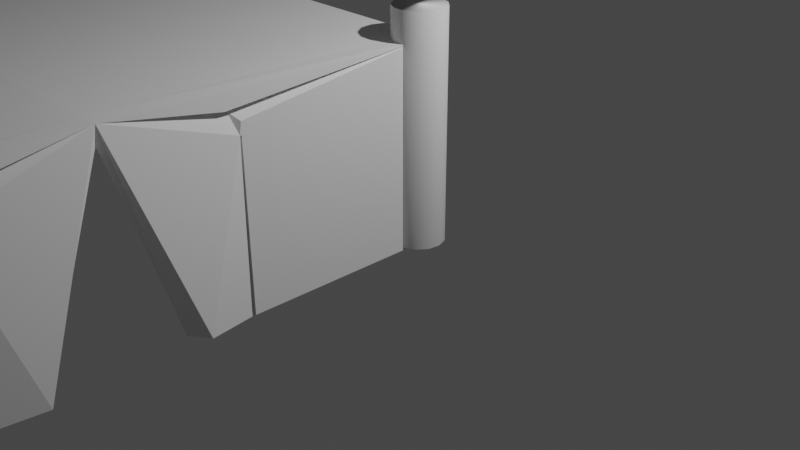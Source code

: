 # Source: HORROR_Game.blend  (saved by Blender 3.0.42; exported with 4.5.12 LTS)
import bpy
from mathutils import Matrix  # noqa: F401  (used for matrix-valued properties, if any)

bpy.ops.wm.read_factory_settings(use_empty=True)
scene = bpy.context.scene
scene.name = 'Scene'

# ---- collections
col_collection = bpy.data.collections.new('Collection'); scene.collection.children.link(col_collection)

# ---- world
world_world = bpy.data.worlds.new('World'); scene.world = world_world
world_world.use_nodes = True; world_world.node_tree.nodes.clear()
_N = world_world.node_tree.nodes; _L = world_world.node_tree.links
n0 = _N.new('ShaderNodeOutputWorld'); n0.name = 'World Output'; n0.location = (300, 300)
n1 = _N.new('ShaderNodeBackground'); n1.name = 'Background'; n1.location = (10, 300)
n1.inputs[0].default_value = (0.05088, 0.05088, 0.05088, 1.0)
_L.new(n1.outputs[0], n0.inputs[0])
n0.is_active_output = True
world_world.color = (0.05088, 0.05088, 0.05088)
world_world.use_sun_shadow = False
world_world.sun_shadow_jitter_overblur = 0.0

# ---- cameras
cam_camera = bpy.data.cameras.new('Camera')
cam_camera.clip_end = 100.0
cam_camera.ortho_scale = 7.314

# ---- lights
light_light = bpy.data.lights.new('Light', 'POINT')
light_light.transmission_factor = 0.0
light_light.energy = 1000.0
light_light.shadow_soft_size = 0.1
light_light.shadow_maximum_resolution = 0.006
light_light.use_absolute_resolution = True

# ---- meshes
me_cylinder = bpy.data.meshes.new('Cylinder')
me_cylinder.from_pydata([(6.877e-09, 1.0, -0.8038), (6.877e-09, 1.0, 0.8038), (0.4647, 0.8855, -0.8038), (0.4647, 0.8855, 0.8038), (0.823, 0.5681, -0.8038), (0.823, 0.5681, 0.8038), (0.9927, 0.1205, -0.8038), (0.9927, 0.1205, 0.8038), (0.935, -0.3546, -0.8038), (0.935, -0.3546, 0.8038), (0.6631, -0.7485, -0.8038), (0.6631, -0.7485, 0.8038), (0.2393, -0.9709, -0.8038), (0.2393, -0.9709, 0.8038), (-0.2393, -0.9709, -0.8038), (-0.2393, -0.9709, 0.8038), (-0.6631, -0.7485, -0.8038), (-0.6631, -0.7485, 0.8038), (-0.935, -0.3546, -0.8038), (-0.935, -0.3546, 0.8038), (-0.9927, 0.1205, -0.8038), (-0.9927, 0.1205, 0.8038), (-0.823, 0.5681, -0.8038), (-0.823, 0.5681, 0.8038), (-0.4647, 0.8855, -0.8038), (-0.4647, 0.8855, 0.8038)], [], [(0, 1, 3, 2), (2, 3, 5, 4), (4, 5, 7, 6), (6, 7, 9, 8), (8, 9, 11, 10), (10, 11, 13, 12), (12, 13, 15, 14), (14, 15, 17, 16), (16, 17, 19, 18), (18, 19, 21, 20), (20, 21, 23, 22), (3, 1, 25, 23, 21, 19, 17, 15, 13, 11, 9, 7, 5), (22, 23, 25, 24), (24, 25, 1, 0), (0, 2, 4, 6, 8, 10, 12, 14, 16, 18, 20, 22, 24)])
me_cylinder.polygons.foreach_set('use_smooth', [True] * 15)
_uv = me_cylinder.uv_layers.new(name='UVMap')
_uv.uv.foreach_set('vector', [1.0, 0.5, 1.0, 1.0, 0.9231, 1.0, 0.9231, 0.5, 0.9231, 0.5, 0.9231, 1.0, 0.8462, 1.0, 0.8462, 0.5, 0.8462, 0.5, 0.8462, 1.0, 0.7692, 1.0, 0.7692, 0.5, 0.7692, 0.5, 0.7692, 1.0, 0.6923, 1.0, 0.6923, 0.5, 0.6923, 0.5, 0.6923, 1.0, 0.6154, 1.0, 0.6154, 0.5, 0.6154, 0.5, 0.6154, 1.0, 0.5385, 1.0, 0.5385, 0.5, 0.5385, 0.5, 0.5385, 1.0, 0.4615, 1.0, 0.4615, 0.5, 0.4615, 0.5, 0.4615, 1.0, 0.3846, 1.0, 0.3846, 0.5, 0.3846, 0.5, 0.3846, 1.0, 0.3077, 1.0, 0.3077, 0.5, 0.3077, 0.5, 0.3077, 1.0, 0.2308, 1.0, 0.2308, 0.5, 0.2308, 0.5, 0.2308, 1.0, 0.1538, 1.0, 0.1538, 0.5, 0.3615, 0.4625, 0.25, 0.49, 0.1385, 0.4625, 0.05248, 0.3863, 0.01175, 0.2789, 0.0256, 0.1649, 0.09085, 0.07036, 0.1926, 0.01697, 0.3074, 0.01697, 0.4091, 0.07036, 0.4744, 0.1649, 0.4883, 0.2789, 0.4475, 0.3863, 0.1538, 0.5, 0.1538, 1.0, 0.07692, 1.0, 0.07692, 0.5, 0.07692, 0.5, 0.07692, 1.0, 4.47e-08, 1.0, 4.47e-08, 0.5, 0.75, 0.49, 0.8615, 0.4625, 0.9475, 0.3863, 0.9883, 0.2789, 0.9744, 0.1649, 0.9091, 0.07036, 0.8074, 0.01697, 0.6926, 0.01697, 0.5909, 0.07036, 0.5256, 0.1649, 0.5117, 0.2789, 0.5525, 0.3863, 0.6385, 0.4625])
me_cylinder.use_remesh_fix_poles = True
me_cylinder.use_remesh_preserve_attributes = False
me_cylinder.update()
me_plane = bpy.data.meshes.new('Plane')
me_plane.from_pydata([(1.0, -1.259, -0.01588), (-0.7217, -1.287, -0.0596), (-0.8469, -1.305, -0.0596), (-0.9279, -1.229, -0.1472), (-0.9674, -1.152, -0.0596), (-1.173, -0.02396, -0.0596), (0.9583, -0.7505, 0.1076), (-1.104, -3.327, -0.0596), (-0.9767, 0.01911, -0.1025), (-1.104, -3.473, -0.3127), (-1.104, -3.535, -0.6483), (0.9957, -0.6478, -0.1231), (1.033, -1.327, -0.0596), (1.033, -3.327, -0.0596), (1.033, -3.467, -0.3324), (1.038, -3.584, -0.6483), (1.033, -3.495, -0.6703), (0.9973, -3.434, -0.3543), (1.033, -3.217, -0.1174), (1.033, -1.327, -0.1692), (0.9957, -0.6478, -0.1451), (-1.104, -3.314, -0.6703), (-1.104, -3.274, -0.4489), (-1.066, 0.01911, -0.1245), (-1.096, -3.093, -0.2574), (0.9583, -0.7505, 0.08566), (-1.173, -0.02396, -0.3019), (-0.9674, -1.152, -0.1692), (-0.9279, -1.229, -0.1692), (-0.8469, -1.305, -0.1692), (-0.7217, -1.287, -0.08157), (1.0, -1.259, -0.03786), (1.038, -3.584, -6.208), (-0.7217, -1.305, -0.0596), (-0.7217, -1.305, -0.1692), (-1.104, -3.531, -6.498), (1.037, -3.552, -6.468), (-1.104, -3.326, -6.636), (-1.104, 0.05552, -6.68), (1.033, -3.329, -6.636), (1.038, 0.005879, -6.68), (-1.104, 0.05552, -6.449), (1.038, 0.005879, -6.449), (-1.104, -3.531, -6.208), (1.033, -3.093, -6.431), (1.033, -3.299, -6.224), (-1.104, -3.282, -6.145), (-1.104, -3.027, -6.405)], [(13, 14), (17, 16), (18, 17), (15, 16), (17, 22)], [(2, 1, 6, 5, 4, 3), (5, 7, 4), (5, 6, 11, 8), (1, 33, 12, 19, 34, 30), (18, 24, 27, 28, 29, 34, 19), (0, 6, 1), (35, 36, 32, 43), (31, 30, 25), (26, 23, 20, 25), (26, 27, 24), (29, 28, 27, 26, 25, 30), (10, 43, 32, 15), (11, 20, 23, 8), (22, 9, 7, 24), (1, 30, 31, 0), (38, 40, 39, 37), (16, 45, 46, 21), (5, 26, 24, 7), (9, 22, 21, 10), (2, 33, 1), (29, 30, 34), (37, 39, 36, 35), (44, 47, 46, 45), (44, 42, 41, 47), (43, 46, 47, 35), (21, 46, 43, 10), (37, 35, 47), (37, 47, 41, 38), (46, 21, 22, 24, 26, 41, 47), (12, 33, 2, 3, 4, 7, 13), (9, 10, 15, 14)])
_uv = me_plane.uv_layers.new(name='UVMap')
_uv.uv.foreach_set('vector', [0.0, 0.0, 0.0, 0.0, 0.0, 0.0, 0.0, 0.0, 0.0, 0.0, 0.0, 0.0, 0.0, 0.0, 0.0, 0.0, 0.0, 0.0, 0.0, 0.0, 0.0, 0.0, 0.0, 0.0, 0.0, 0.0, 0.0, 0.0, 0.0, 0.0, 0.0, 0.0, 0.0, 0.0, 0.0, 0.0, 0.0, 0.0, 0.0, 0.0, 0.0, 0.0, 0.0, 0.0, 0.0, 0.0, 0.0, 0.0, 0.0, 0.0, 0.0, 0.0, 1.0, 1.0, 0.0, 0.0, 0.0, 1.0, 0.0, 0.0, 0.0, 0.0, 0.0, 0.0, 0.0, 0.0, 1.0, 1.0, 0.0, 1.0, 0.0, 0.0, 0.0, 0.0, 0.0, 0.0, 0.0, 0.0, 0.0, 0.0, 0.0, 0.0, 0.0, 0.0, 0.0, 0.0, 0.0, 0.0, 0.0, 0.0, 0.0, 0.0, 0.0, 0.0, 0.0, 0.0, 0.0, 0.0, 0.0, 0.0, 0.0, 0.0, 0.0, 0.0, 0.0, 0.0, 0.0, 0.0, 0.0, 0.0, 0.0, 0.0, 0.0, 0.0, 0.0, 0.0, 0.0, 0.0, 0.0, 0.0, 0.0, 0.0, 0.0, 0.0, 0.0, 0.0, 1.0, 1.0, 1.0, 1.0, 0.0, 0.0, 0.0, 0.0, 0.0, 0.0, 0.0, 0.0, 0.0, 0.0, 0.0, 0.0, 0.0, 0.0, 0.0, 0.0, 0.0, 0.0, 0.0, 0.0, 0.0, 0.0, 0.0, 0.0, 0.0, 0.0, 0.0, 0.0, 0.0, 0.0, 0.0, 0.0, 0.0, 0.0, 0.0, 0.0, 0.0, 0.0, 0.0, 0.0, 0.0, 0.0, 0.0, 0.0, 0.0, 0.0, 0.0, 0.0, 0.0, 0.0, 0.0, 0.0, 0.0, 0.0, 0.0, 0.0, 0.0, 0.0, 0.0, 0.0, 0.0, 0.0, 0.0, 0.0, 0.0, 0.0, 0.0, 0.0, 0.0, 0.0, 0.0, 0.0, 0.0, 0.0, 0.0, 0.0, 0.0, 0.0, 0.0, 0.0, 0.0, 0.0, 0.0, 0.0, 0.0, 0.0, 0.0, 0.0, 0.0, 0.0, 0.0, 0.0, 0.0, 0.0, 0.0, 0.0, 0.0, 0.0, 0.0, 0.0, 0.0, 0.0, 0.0, 0.0, 0.0, 0.0, 0.0, 0.0, 0.0, 0.0, 0.0, 0.0, 0.0, 0.0, 0.0, 0.0, 0.0, 0.0, 0.0, 0.0, 0.0, 0.0, 0.0, 0.0, 0.0, 0.0, 0.0, 0.0, 0.0, 0.0, 0.0, 0.0, 0.0, 0.0])
me_plane.use_remesh_fix_poles = True
me_plane.use_remesh_preserve_attributes = False
me_plane.update()

# ---- objects
ob_light = bpy.data.objects.new('Light', light_light)
ob_camera = bpy.data.objects.new('Camera', cam_camera)
ob_cylinder = bpy.data.objects.new('Cylinder', me_cylinder)
ob_plane = bpy.data.objects.new('Plane', me_plane)

# ---- transforms, parenting, visibility, modifiers, constraints
ob_light.location = (4.076, 1.005, 5.904)
ob_light.rotation_euler = (0.6503, 0.05522, 1.866)
ob_light.lock_rotations_4d = False
ob_light.empty_display_type = 'ARROWS'
ob_light.color = (0.0, 0.0, 0.0, 0.0)
ob_light.lineart.crease_threshold = 0.0
ob_camera.location = (7.359, -6.926, 4.958)
ob_camera.rotation_euler = (1.109, 0.0, 0.8149)
ob_camera.lock_rotations_4d = False
ob_camera.empty_display_type = 'ARROWS'
ob_camera.color = (0.0, 0.0, 0.0, 0.0)
ob_camera.display_type = 'WIRE'
ob_camera.lineart.crease_threshold = 0.0
ob_cylinder.location = (0.1114, 0.161, 0.9895)
ob_cylinder.scale = (0.2761, 0.2761, -1.514)
ob_plane.location = (0.2293, -3.268, 0.7751)
ob_plane.rotation_euler = (-0.0, 1.571, 0.0)
_m = ob_plane.modifiers.new('Bevel', 'BEVEL')
_m = ob_plane.modifiers.new('Mirror', 'MIRROR')
_m.use_axis = (False, True, False)
_m.merge_threshold = 0.126

# ---- collection membership
col_collection.objects.link(ob_light)
col_collection.objects.link(ob_camera)
col_collection.objects.link(ob_cylinder)
col_collection.objects.link(ob_plane)

# ---- scene / render settings (as saved in the file)
scene.camera = ob_camera
scene.frame_start = 1; scene.frame_end = 250; scene.frame_set(0)
scene.render.engine = 'BLENDER_EEVEE_NEXT'
scene.cycles.sampling_pattern = 'TABULATED_SOBOL'
scene.cycles.use_light_tree = False
scene.view_settings.view_transform = 'Filmic'
bpy.context.view_layer.update()
